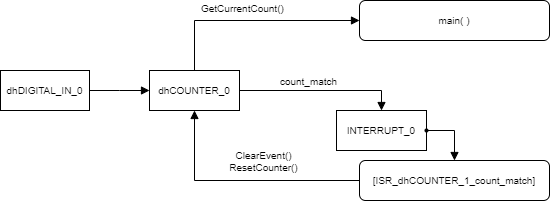

The diagram above was exported from draw.io. Its source (the exported page's mxGraphModel, read from the mxfile embedded in the PNG):
<mxGraphModel dx="925" dy="632" grid="1" gridSize="10" guides="1" tooltips="1" connect="1" arrows="1" fold="1" page="1" pageScale="1" pageWidth="826" pageHeight="1169" background="#ffffff" math="0" shadow="0">
  <root>
    <mxCell id="0" />
    <mxCell id="1" parent="0" />
    <mxCell id="2" style="edgeStyle=orthogonalEdgeStyle;rounded=0;comic=0;html=1;shadow=0;startArrow=none;startFill=0;startSize=6;endArrow=block;endFill=1;endSize=6;jettySize=auto;orthogonalLoop=1;strokeColor=#000000;strokeWidth=1;fontFamily=Helvetica;fontSize=10;exitX=0.5;exitY=0;exitDx=0;exitDy=0;entryX=0;entryY=0.5;entryDx=0;entryDy=0;" edge="1" source="9" target="3" parent="1">
      <mxGeometry relative="1" as="geometry">
        <mxPoint x="473" y="293" as="sourcePoint" />
        <mxPoint x="564" y="320" as="targetPoint" />
      </mxGeometry>
    </mxCell>
    <mxCell id="3" value="&lt;div&gt;main( )&lt;/div&gt;" style="whiteSpace=wrap;html=1;strokeColor=#000000;strokeWidth=1;fillColor=none;fontSize=10;align=center;rounded=1;" vertex="1" parent="1">
      <mxGeometry x="400" y="250" width="190" height="40" as="geometry" />
    </mxCell>
    <mxCell id="4" style="edgeStyle=orthogonalEdgeStyle;rounded=0;comic=0;html=0;exitX=0.75;exitY=0;entryX=0.75;entryY=0;shadow=0;startArrow=none;startFill=0;endArrow=none;endFill=0;endSize=6;jettySize=auto;orthogonalLoop=1;strokeColor=#000000;strokeWidth=1;fontSize=11;" edge="1" source="3" target="3" parent="1">
      <mxGeometry x="252.33333333333348" y="490.16666666666674" as="geometry" />
    </mxCell>
    <mxCell id="5" style="edgeStyle=none;rounded=0;comic=0;html=1;exitX=1;exitY=0.5;entryX=0;entryY=0.5;shadow=0;startArrow=none;startFill=0;startSize=6;endArrow=block;endFill=1;endSize=6;jettySize=auto;orthogonalLoop=1;strokeColor=#000000;strokeWidth=1;fontFamily=Helvetica;fontSize=10;entryDx=0;entryDy=0;" edge="1" source="6" target="9" parent="1">
      <mxGeometry relative="1" as="geometry">
        <Array as="points">
          <mxPoint x="160" y="340" />
        </Array>
      </mxGeometry>
    </mxCell>
    <mxCell id="6" value="dhDIGITAL_IN_0" style="whiteSpace=wrap;html=1;strokeColor=#000000;strokeWidth=1;fillColor=none;fontSize=10;align=center;" vertex="1" parent="1">
      <mxGeometry x="41" y="320" width="89" height="40" as="geometry" />
    </mxCell>
    <mxCell id="7" style="edgeStyle=orthogonalEdgeStyle;rounded=0;comic=0;html=1;exitX=1;exitY=0.5;entryX=0.5;entryY=0;shadow=0;startArrow=none;startFill=0;startSize=6;endArrow=block;endFill=1;endSize=6;jettySize=auto;orthogonalLoop=1;strokeColor=#000000;strokeWidth=1;fontFamily=Helvetica;fontSize=10;entryDx=0;entryDy=0;" edge="1" source="9" target="14" parent="1">
      <mxGeometry relative="1" as="geometry" />
    </mxCell>
    <mxCell id="8" value="count_match" style="text;html=1;resizable=0;points=[];align=center;verticalAlign=middle;labelBackgroundColor=#ffffff;fontSize=10;fontFamily=Helvetica;" vertex="1" connectable="0" parent="7">
      <mxGeometry x="-0.2222" y="-2" relative="1" as="geometry">
        <mxPoint x="5" y="-12" as="offset" />
      </mxGeometry>
    </mxCell>
    <mxCell id="9" value="dhCOUNTER_0" style="whiteSpace=wrap;html=1;strokeColor=#000000;strokeWidth=1;fillColor=none;fontSize=10;align=center;" vertex="1" parent="1">
      <mxGeometry x="190" y="320" width="90" height="40" as="geometry" />
    </mxCell>
    <mxCell id="10" style="edgeStyle=orthogonalEdgeStyle;rounded=0;comic=0;html=0;exitX=0.5;exitY=0;shadow=0;startArrow=block;startFill=1;endArrow=oval;endFill=1;endSize=3;jettySize=auto;orthogonalLoop=1;strokeColor=#000000;strokeWidth=1;fontSize=10;entryX=1;entryY=0.5;entryDx=0;entryDy=0;" edge="1" source="13" target="14" parent="1">
      <mxGeometry relative="1" as="geometry">
        <mxPoint x="300" y="470" as="targetPoint" />
      </mxGeometry>
    </mxCell>
    <mxCell id="11" style="edgeStyle=orthogonalEdgeStyle;rounded=0;comic=0;html=1;exitX=0;exitY=0.5;entryX=0.5;entryY=1;shadow=0;startArrow=none;startFill=0;startSize=6;endArrow=block;endFill=1;endSize=6;jettySize=auto;orthogonalLoop=1;strokeColor=#000000;strokeWidth=1;fontFamily=Helvetica;fontSize=10;exitDx=0;exitDy=0;" edge="1" source="13" target="9" parent="1">
      <mxGeometry relative="1" as="geometry" />
    </mxCell>
    <mxCell id="12" value="ClearEvent()&lt;div&gt;ResetCounter()&lt;/div&gt;" style="text;html=1;resizable=0;points=[];align=center;verticalAlign=middle;labelBackgroundColor=#ffffff;fontSize=10;fontFamily=Helvetica;" vertex="1" connectable="0" parent="11">
      <mxGeometry x="-0.4884" y="1" relative="1" as="geometry">
        <mxPoint x="-37" y="-21" as="offset" />
      </mxGeometry>
    </mxCell>
    <mxCell id="13" value="&lt;div&gt;[ISR_dhCOUNTER_1_count_match]&lt;/div&gt;" style="whiteSpace=wrap;html=1;strokeColor=#000000;strokeWidth=1;fillColor=none;fontSize=10;align=center;rounded=1;" vertex="1" parent="1">
      <mxGeometry x="400" y="410" width="190" height="40" as="geometry" />
    </mxCell>
    <mxCell id="14" value="INTERRUPT_0" style="whiteSpace=wrap;html=1;strokeColor=#000000;strokeWidth=1;fillColor=none;fontSize=10;align=center;" vertex="1" parent="1">
      <mxGeometry x="377" y="360" width="90" height="40" as="geometry" />
    </mxCell>
    <mxCell id="15" value="GetCurrentCount()" style="text;html=1;resizable=0;points=[];autosize=1;align=left;verticalAlign=top;spacingTop=-4;fontSize=10;fontFamily=Helvetica;" vertex="1" parent="1">
      <mxGeometry x="240" y="250" width="100" height="10" as="geometry" />
    </mxCell>
  </root>
</mxGraphModel>